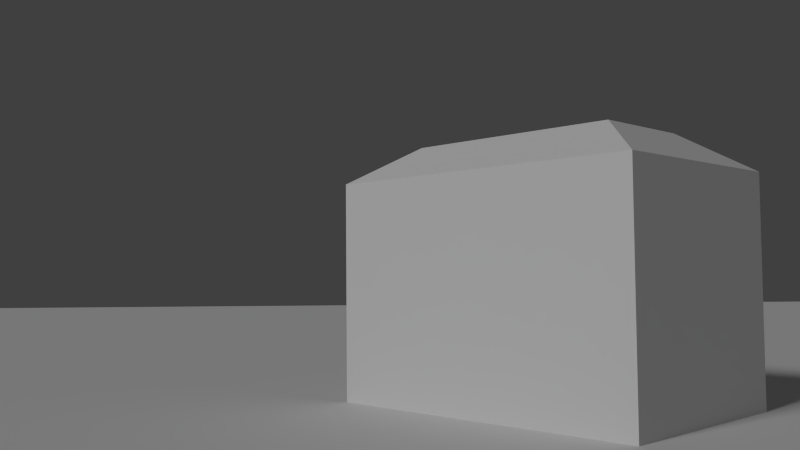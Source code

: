 # Source: Building_1_Example.blend  (saved by Blender 2.72.0; exported with 4.5.12 LTS)
import bpy
from mathutils import Matrix  # noqa: F401  (used for matrix-valued properties, if any)

bpy.ops.wm.read_factory_settings(use_empty=True)
scene = bpy.context.scene
scene.name = 'Scene'

# ---- collections
col_collection_1 = bpy.data.collections.new('Collection 1'); scene.collection.children.link(col_collection_1)

# ---- materials (node trees are filled in below, after node groups)
mat_material = bpy.data.materials.new('Material')
mat_material.alpha_threshold = 0.0
mat_material.use_transparent_shadow = False
mat_material.roughness = 0.5
mat_material_roof_1 = bpy.data.materials.new('Material Roof 1')
mat_material_roof_1.alpha_threshold = 0.0
mat_material_roof_1.use_transparent_shadow = False
mat_material_roof_1.roughness = 0.5
mat_material_roof_3 = bpy.data.materials.new('Material Roof 3')
mat_material_roof_3.alpha_threshold = 0.0
mat_material_roof_3.use_transparent_shadow = False
mat_material_roof_3.roughness = 0.5
mat_material_roof_2 = bpy.data.materials.new('Material Roof 2')
mat_material_roof_2.alpha_threshold = 0.0
mat_material_roof_2.use_transparent_shadow = False
mat_material_roof_2.roughness = 0.5
mat_material_wall_1 = bpy.data.materials.new('Material Wall 1')
mat_material_wall_1.alpha_threshold = 0.0
mat_material_wall_1.use_transparent_shadow = False
mat_material_wall_1.roughness = 0.5

# ---- material node trees

# ---- world
world_world = bpy.data.worlds.new('World'); scene.world = world_world
world_world.color = (0.05088, 0.05088, 0.05088)
world_world.use_sun_shadow = False
world_world.sun_shadow_jitter_overblur = 0.0
world_world.cycles.sampling_method = 'MANUAL'
world_world.cycles.sample_map_resolution = 256
world_world.light_settings.ao_factor = 0.35

# ---- cameras
cam_camera = bpy.data.cameras.new('Camera')
cam_camera.clip_end = 100.0
cam_camera.lens = 35.0
cam_camera.sensor_width = 32.0
cam_camera.sensor_height = 18.0
cam_camera.ortho_scale = 7.314
cam_camera.dof.focus_distance = 0.0
cam_camera.dof.aperture_fstop = 128.0

# ---- lights
light_sun = bpy.data.lights.new('Sun', 'SUN')
light_sun.transmission_factor = 0.0
light_sun.angle = 0.1993
light_sun.energy = 1.0
light_sun.shadow_buffer_clip_start = 0.5
light_sun.shadow_soft_size = 0.1
light_sun.shadow_cascade_max_distance = 1000.0
light_sun.cycles.use_multiple_importance_sampling = False

# ---- meshes
me_mesh = bpy.data.meshes.new('Mesh')
me_mesh.from_pydata([], [], [])
me_mesh.materials.append(None)
me_mesh.materials.append(None)
me_mesh.update()
me_plane_004 = bpy.data.meshes.new('Plane.004')
me_plane_004.from_pydata([(-1.0, -1.0, 0.0), (1.0, -1.0, 0.0), (-1.0, 1.0, 0.0), (1.0, 1.0, 0.0)], [], [(0, 1, 3, 2)])
me_plane_004.materials.append(mat_material)
me_plane_004.use_remesh_preserve_volume = False
me_plane_004.use_remesh_preserve_attributes = False
me_plane_004.use_mirror_vertex_groups = False
me_plane_004.update()
me_plane_001 = bpy.data.meshes.new('Plane.001')
me_plane_001.from_pydata([(6.0, 2.0, 1.0), (10.0, 2.0, 1.0), (6.0, 6.0, 1.0), (10.0, 6.0, 1.0), (2.0, 2.0, 1.0), (6.0, 2.0, 1.0), (2.0, 6.0, 1.0), (6.0, 6.0, 1.0), (0.0, 8.0, 0.0), (9.775e-07, 6.0, 0.0), (2.0, 8.0, 0.0), (2.0, 6.0, 1.0), (12.0, 8.0, 0.0), (10.0, 8.0, 0.0), (12.0, 6.0, 0.0), (10.0, 6.0, 1.0), (12.0, 0.0, 0.0), (12.0, 2.0, 0.0), (10.0, -8.742e-08, 0.0), (10.0, 2.0, 1.0), (10.0, 8.0, 0.0), (6.0, 8.0, 0.0), (10.0, 6.0, 1.0), (6.0, 6.0, 1.0), (6.0, 8.0, 0.0), (2.0, 8.0, 0.0), (6.0, 6.0, 1.0), (2.0, 6.0, 1.0), (0.0, 6.0, 0.0), (4.77e-08, 2.0, 0.0), (2.0, 6.0, 1.0), (2.0, 2.0, 1.0), (12.0, 2.0, 0.0), (12.0, 6.0, 0.0), (10.0, 2.0, 1.0), (10.0, 6.0, 1.0), (6.0, 0.0, 0.0), (10.0, 0.0, 0.0), (6.0, 2.0, 1.0), (10.0, 2.0, 1.0), (2.0, 0.0, 0.0), (6.0, 0.0, 0.0), (2.0, 2.0, 1.0), (6.0, 2.0, 1.0), (0.0, 0.0, 0.0), (2.0, 0.0, 0.0), (0.0, 2.0, 0.0), (2.0, 2.0, 1.0), (0.0, 8.0, -3.0), (4.77e-08, 4.0, -3.0), (3.02e-07, 8.0, 0.0), (3.497e-07, 4.0, 0.0), (0.0, 4.0, -3.0), (4.77e-08, 0.0, -3.0), (3.02e-07, 4.0, 0.0), (3.497e-07, 0.0, 0.0), (0.0, 4.0, -6.0), (4.77e-08, 0.0, -6.0), (3.02e-07, 4.0, -3.0), (3.497e-07, 0.0, -3.0), (0.0, 8.0, -6.0), (4.77e-08, 4.0, -6.0), (3.02e-07, 8.0, -3.0), (3.497e-07, 4.0, -3.0), (12.0, 8.0, -3.0), (8.0, 8.0, -3.0), (12.0, 8.0, 0.0), (8.0, 8.0, 0.0), (8.0, 8.0, -3.0), (4.0, 8.0, -3.0), (8.0, 8.0, 0.0), (4.0, 8.0, 0.0), (4.0, 8.0, -3.0), (0.0, 8.0, -3.0), (4.0, 8.0, 0.0), (0.0, 8.0, 0.0), (4.0, 8.0, -6.0), (0.0, 8.0, -6.0), (4.0, 8.0, -3.0), (0.0, 8.0, -3.0), (8.0, 8.0, -6.0), (4.0, 8.0, -6.0), (8.0, 8.0, -3.0), (4.0, 8.0, -3.0), (12.0, 8.0, -6.0), (8.0, 8.0, -6.0), (12.0, 8.0, -3.0), (8.0, 8.0, -3.0), (12.0, 0.0, -3.0), (12.0, 4.0, -3.0), (12.0, 2.28e-14, 0.0), (12.0, 4.0, 0.0), (12.0, 4.0, -3.0), (12.0, 8.0, -3.0), (12.0, 4.0, 0.0), (12.0, 8.0, 0.0), (12.0, 4.0, -6.0), (12.0, 8.0, -6.0), (12.0, 4.0, -3.0), (12.0, 8.0, -3.0), (12.0, 0.0, -6.0), (12.0, 4.0, -6.0), (12.0, 2.28e-14, -3.0), (12.0, 4.0, -3.0), (0.0, 0.0, -3.0), (4.0, 0.0, -3.0), (0.0, 3.02e-07, 0.0), (4.0, 3.02e-07, 0.0), (4.0, 0.0, -3.0), (8.0, 0.0, -3.0), (4.0, 3.02e-07, 0.0), (8.0, 3.02e-07, 0.0), (8.0, 0.0, -3.0), (12.0, 0.0, -3.0), (8.0, 3.02e-07, 0.0), (12.0, 3.02e-07, 0.0), (8.0, 0.0, -6.0), (12.0, 0.0, -6.0), (8.0, 3.02e-07, -3.0), (12.0, 3.02e-07, -3.0), (4.0, 0.0, -6.0), (8.0, 0.0, -6.0), (4.0, 3.02e-07, -3.0), (8.0, 3.02e-07, -3.0), (0.0, 0.0, -6.0), (4.0, 0.0, -6.0), (0.0, 3.02e-07, -3.0), (4.0, 3.02e-07, -3.0)], [], [(0, 1, 3, 2), (4, 5, 7, 6), (9, 11, 8), (10, 8, 11), (13, 15, 12), (14, 12, 15), (17, 19, 16), (18, 16, 19), (20, 21, 23, 22), (24, 25, 27, 26), (28, 29, 31, 30), (32, 33, 35, 34), (36, 37, 39, 38), (40, 41, 43, 42), (45, 47, 44), (46, 44, 47), (48, 49, 51, 50), (52, 53, 55, 54), (56, 57, 59, 58), (60, 61, 63, 62), (64, 65, 67, 66), (68, 69, 71, 70), (72, 73, 75, 74), (76, 77, 79, 78), (80, 81, 83, 82), (84, 85, 87, 86), (88, 89, 91, 90), (92, 93, 95, 94), (96, 97, 99, 98), (100, 101, 103, 102), (104, 105, 107, 106), (108, 109, 111, 110), (112, 113, 115, 114), (116, 117, 119, 118), (120, 121, 123, 122), (124, 125, 127, 126)])
me_plane_001.polygons.foreach_set('material_index', [1, 1, 0, 0, 0, 0, 0, 0, 2, 2, 2, 2, 2, 2, 0, 0, 3, 3, 3, 3, 3, 3, 3, 3, 3, 3, 3, 3, 3, 3, 3, 3, 3, 3, 3, 3])
_uv = me_plane_001.uv_layers.new(name='UVMap')
_uv.uv.foreach_set('vector', [0.0, 0.0, 0.0, 0.0, 0.0, 0.0, 0.0, 0.0, 0.0, 0.0, 0.0, 0.0, 0.0, 0.0, 0.0, 0.0, 1.0, 0.0, 1.0, 1.0, 0.0, 0.0, 1.0, 0.0, 0.0, 0.0, 1.0, 1.0, 1.0, 0.0, 1.0, 1.0, 0.0, 0.0, 1.0, 0.0, 0.0, 0.0, 1.0, 1.0, 1.0, 0.0, 1.0, 1.0, 0.0, 0.0, 1.0, 0.0, 0.0, 0.0, 1.0, 1.0, 0.0, 0.0, 1.0, 0.0, 1.0, 1.0, 0.0, 1.0, 0.0, 0.0, 1.0, 0.0, 1.0, 1.0, 0.0, 1.0, 0.0, 0.0, 1.0, 0.0, 1.0, 1.0, 0.0, 1.0, 0.0, 0.0, 1.0, 0.0, 1.0, 1.0, 0.0, 1.0, 0.0, 0.0, 1.0, 0.0, 1.0, 1.0, 0.0, 1.0, 0.0, 0.0, 1.0, 0.0, 1.0, 1.0, 0.0, 1.0, 1.0, 0.0, 1.0, 1.0, 0.0, 0.0, 1.0, 0.0, 0.0, 0.0, 1.0, 1.0, 0.0001, 9.998e-05, 0.9999, 9.998e-05, 0.9999, 0.9999, 9.998e-05, 0.9999, 0.0001, 9.998e-05, 0.9999, 9.998e-05, 0.9999, 0.9999, 9.998e-05, 0.9999, 0.0001, 9.998e-05, 0.9999, 9.998e-05, 0.9999, 0.9999, 9.998e-05, 0.9999, 0.0001, 9.998e-05, 0.9999, 9.998e-05, 0.9999, 0.9999, 9.998e-05, 0.9999, 0.0001, 9.998e-05, 0.9999, 9.998e-05, 0.9999, 0.9999, 9.998e-05, 0.9999, 0.0001, 9.998e-05, 0.9999, 9.998e-05, 0.9999, 0.9999, 9.998e-05, 0.9999, 0.0001, 9.998e-05, 0.9999, 9.998e-05, 0.9999, 0.9999, 9.998e-05, 0.9999, 0.0001, 9.998e-05, 0.9999, 9.998e-05, 0.9999, 0.9999, 9.998e-05, 0.9999, 0.0001, 9.998e-05, 0.9999, 9.998e-05, 0.9999, 0.9999, 9.998e-05, 0.9999, 0.0001, 9.998e-05, 0.9999, 9.998e-05, 0.9999, 0.9999, 9.998e-05, 0.9999, 0.0001, 9.998e-05, 0.9999, 9.998e-05, 0.9999, 0.9999, 9.998e-05, 0.9999, 0.0001, 9.998e-05, 0.9999, 9.998e-05, 0.9999, 0.9999, 9.998e-05, 0.9999, 0.0001, 9.998e-05, 0.9999, 9.998e-05, 0.9999, 0.9999, 9.998e-05, 0.9999, 0.0001, 9.998e-05, 0.9999, 9.998e-05, 0.9999, 0.9999, 9.998e-05, 0.9999, 0.0001, 9.998e-05, 0.9999, 9.998e-05, 0.9999, 0.9999, 9.998e-05, 0.9999, 0.0001, 9.998e-05, 0.9999, 9.998e-05, 0.9999, 0.9999, 9.998e-05, 0.9999, 0.0001, 9.998e-05, 0.9999, 9.998e-05, 0.9999, 0.9999, 9.998e-05, 0.9999, 0.0001, 9.998e-05, 0.9999, 9.998e-05, 0.9999, 0.9999, 9.998e-05, 0.9999, 0.0001, 9.998e-05, 0.9999, 9.998e-05, 0.9999, 0.9999, 9.998e-05, 0.9999, 0.0001, 9.998e-05, 0.9999, 9.998e-05, 0.9999, 0.9999, 9.998e-05, 0.9999])
me_plane_001.materials.append(mat_material_roof_1)
me_plane_001.materials.append(mat_material_roof_3)
me_plane_001.materials.append(mat_material_roof_2)
me_plane_001.materials.append(mat_material_wall_1)
me_plane_001.use_remesh_preserve_volume = False
me_plane_001.use_remesh_preserve_attributes = False
me_plane_001.use_mirror_vertex_groups = False
me_plane_001.update()

# ---- objects
ob_palm_tree_1_proxy = bpy.data.objects.new('Palm Tree 1_proxy', me_mesh)
ob_plane = bpy.data.objects.new('Plane', me_plane_004)
ob_building_1_example = bpy.data.objects.new('Building 1 Example', me_plane_001)
ob_sun = bpy.data.objects.new('Sun', light_sun)
ob_camera = bpy.data.objects.new('Camera', cam_camera)

# ---- transforms, parenting, visibility, modifiers, constraints
ob_palm_tree_1_proxy.location = (-4.073, -1.882, 0.0)
ob_palm_tree_1_proxy.rotation_euler = (-0.0, 4.712, 0.0)
ob_palm_tree_1_proxy.lineart.crease_threshold = 0.0
ob_plane.location = (0.0, 0.0, 0.0)
ob_plane.scale = (1010.0, 1010.0, 1010.0)
ob_plane.lineart.crease_threshold = 0.0
ob_building_1_example.location = (0.0, 0.0, 6.0)
ob_building_1_example.scale = (0.75, 0.75, 1.0)
ob_building_1_example.lineart.crease_threshold = 0.0
ob_sun.location = (-0.8612, -3.927, 5.895)
ob_sun.rotation_euler = (0.9768, 1.84e-16, 9.777e-17)
ob_sun.lineart.crease_threshold = 0.0
ob_camera.location = (18.46, -15.82, 3.493)
ob_camera.rotation_euler = (1.627, 0.008223, 0.8011)
ob_camera.lock_rotations_4d = False
ob_camera.empty_display_type = 'ARROWS'
ob_camera.color = (0.0, 0.0, 0.0, 0.0)
ob_camera.display_type = 'WIRE'
ob_camera.lineart.crease_threshold = 0.0

# ---- collection membership
col_collection_1.objects.link(ob_palm_tree_1_proxy)
col_collection_1.objects.link(ob_plane)
col_collection_1.objects.link(ob_building_1_example)
col_collection_1.objects.link(ob_sun)
col_collection_1.objects.link(ob_camera)

# ---- scene / render settings (as saved in the file)
scene.camera = ob_camera
scene.frame_start = 1; scene.frame_end = 250; scene.frame_set(1)
scene.render.engine = 'BLENDER_EEVEE_NEXT'
scene.render.resolution_percentage = 50
scene.render.dither_intensity = 0.0
scene.cycles.use_denoising = False
scene.cycles.samples = 10
scene.cycles.sampling_pattern = 'TABULATED_SOBOL'
scene.cycles.light_sampling_threshold = 0.0
scene.cycles.use_adaptive_sampling = False
scene.cycles.use_light_tree = False
scene.cycles.blur_glossy = 0.0
scene.cycles.pixel_filter_type = 'GAUSSIAN'
scene.cycles.sample_clamp_indirect = 0.0
scene.view_settings.view_transform = 'Standard'
bpy.context.view_layer.update()
